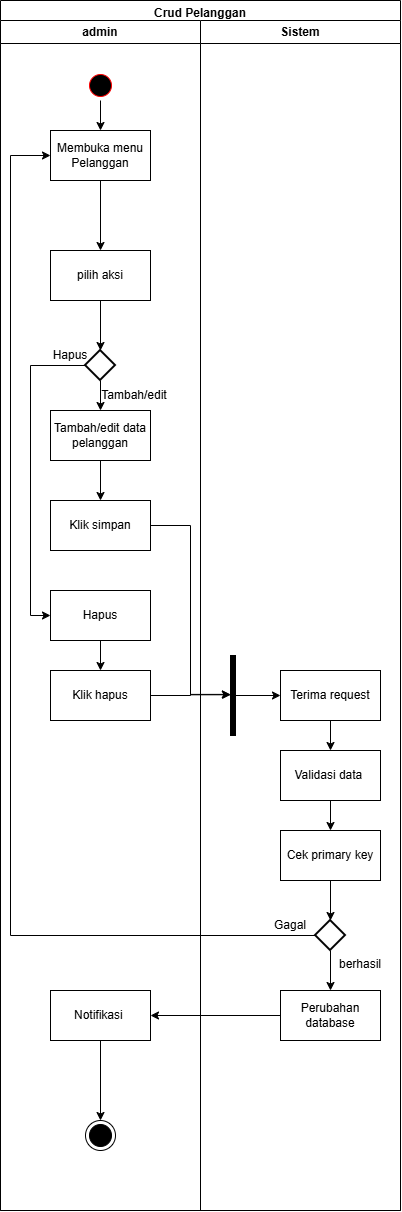

The diagram above was exported from draw.io. Its source (the exported page's mxGraphModel, read from the mxfile embedded in the PNG):
<mxGraphModel dx="860" dy="431" grid="0" gridSize="10" guides="1" tooltips="1" connect="1" arrows="1" fold="1" page="0" pageScale="1" pageWidth="827" pageHeight="1169" math="0" shadow="0">
  <root>
    <mxCell id="0" />
    <mxCell id="1" parent="0" />
    <mxCell id="v7-3gk9o438UZiSs_h77-1" parent="1" style="swimlane;" value="Crud Pelanggan" vertex="1">
      <mxGeometry height="1210" width="400" x="360" y="220" as="geometry" />
    </mxCell>
    <mxCell id="v7-3gk9o438UZiSs_h77-2" parent="v7-3gk9o438UZiSs_h77-1" style="swimlane;whiteSpace=wrap;html=1;" value="admin" vertex="1">
      <mxGeometry height="1190" width="200" y="20" as="geometry" />
    </mxCell>
    <mxCell id="v7-3gk9o438UZiSs_h77-3" edge="1" parent="v7-3gk9o438UZiSs_h77-2" source="v7-3gk9o438UZiSs_h77-4" style="edgeStyle=orthogonalEdgeStyle;rounded=0;orthogonalLoop=1;jettySize=auto;html=1;" target="v7-3gk9o438UZiSs_h77-6">
      <mxGeometry relative="1" as="geometry" />
    </mxCell>
    <mxCell id="v7-3gk9o438UZiSs_h77-4" parent="v7-3gk9o438UZiSs_h77-2" style="ellipse;html=1;shape=startState;fillColor=light-dark(#000000,#000000);strokeColor=light-dark(#FF0000,#FFFFFF);" value="" vertex="1">
      <mxGeometry height="30" width="30" x="85" y="50" as="geometry" />
    </mxCell>
    <mxCell id="v7-3gk9o438UZiSs_h77-5" edge="1" parent="v7-3gk9o438UZiSs_h77-2" source="v7-3gk9o438UZiSs_h77-6" style="edgeStyle=orthogonalEdgeStyle;rounded=0;orthogonalLoop=1;jettySize=auto;html=1;" target="v7-3gk9o438UZiSs_h77-7">
      <mxGeometry relative="1" as="geometry" />
    </mxCell>
    <mxCell id="v7-3gk9o438UZiSs_h77-6" parent="v7-3gk9o438UZiSs_h77-2" style="html=1;dashed=0;whiteSpace=wrap;" value="Membuka menu Pelanggan" vertex="1">
      <mxGeometry height="50" width="100" x="50" y="110" as="geometry" />
    </mxCell>
    <mxCell id="v7-3gk9o438UZiSs_h77-7" parent="v7-3gk9o438UZiSs_h77-2" style="html=1;dashed=0;whiteSpace=wrap;" value="pilih aksi" vertex="1">
      <mxGeometry height="50" width="100" x="50" y="230" as="geometry" />
    </mxCell>
    <mxCell id="v7-3gk9o438UZiSs_h77-8" edge="1" parent="v7-3gk9o438UZiSs_h77-2" source="v7-3gk9o438UZiSs_h77-10" style="edgeStyle=orthogonalEdgeStyle;rounded=0;orthogonalLoop=1;jettySize=auto;html=1;" target="v7-3gk9o438UZiSs_h77-13">
      <mxGeometry relative="1" as="geometry" />
    </mxCell>
    <mxCell id="v7-3gk9o438UZiSs_h77-9" edge="1" parent="v7-3gk9o438UZiSs_h77-2" source="v7-3gk9o438UZiSs_h77-10" style="edgeStyle=orthogonalEdgeStyle;rounded=0;orthogonalLoop=1;jettySize=auto;html=1;entryX=0;entryY=0.5;entryDx=0;entryDy=0;" target="v7-3gk9o438UZiSs_h77-15">
      <mxGeometry relative="1" as="geometry">
        <Array as="points">
          <mxPoint x="30" y="345" />
          <mxPoint x="30" y="595" />
        </Array>
      </mxGeometry>
    </mxCell>
    <mxCell id="v7-3gk9o438UZiSs_h77-10" parent="v7-3gk9o438UZiSs_h77-2" style="strokeWidth=2;html=1;shape=mxgraph.flowchart.decision;whiteSpace=wrap;" value="" vertex="1">
      <mxGeometry height="30" width="30" x="85" y="330" as="geometry" />
    </mxCell>
    <mxCell id="v7-3gk9o438UZiSs_h77-11" edge="1" parent="v7-3gk9o438UZiSs_h77-2" source="v7-3gk9o438UZiSs_h77-7" style="edgeStyle=orthogonalEdgeStyle;rounded=0;orthogonalLoop=1;jettySize=auto;html=1;entryX=0.5;entryY=0;entryDx=0;entryDy=0;entryPerimeter=0;" target="v7-3gk9o438UZiSs_h77-10">
      <mxGeometry relative="1" as="geometry" />
    </mxCell>
    <mxCell id="v7-3gk9o438UZiSs_h77-12" edge="1" parent="v7-3gk9o438UZiSs_h77-2" source="v7-3gk9o438UZiSs_h77-13" style="edgeStyle=orthogonalEdgeStyle;rounded=0;orthogonalLoop=1;jettySize=auto;html=1;entryX=0.5;entryY=0;entryDx=0;entryDy=0;" target="v7-3gk9o438UZiSs_h77-16">
      <mxGeometry relative="1" as="geometry" />
    </mxCell>
    <mxCell id="v7-3gk9o438UZiSs_h77-13" parent="v7-3gk9o438UZiSs_h77-2" style="html=1;dashed=0;whiteSpace=wrap;" value="Tambah/edit data pelanggan" vertex="1">
      <mxGeometry height="50" width="100" x="50" y="390" as="geometry" />
    </mxCell>
    <mxCell id="v7-3gk9o438UZiSs_h77-14" edge="1" parent="v7-3gk9o438UZiSs_h77-2" source="v7-3gk9o438UZiSs_h77-15" style="edgeStyle=orthogonalEdgeStyle;rounded=0;orthogonalLoop=1;jettySize=auto;html=1;entryX=0.5;entryY=0;entryDx=0;entryDy=0;" target="v7-3gk9o438UZiSs_h77-17">
      <mxGeometry relative="1" as="geometry" />
    </mxCell>
    <mxCell id="v7-3gk9o438UZiSs_h77-15" parent="v7-3gk9o438UZiSs_h77-2" style="html=1;dashed=0;whiteSpace=wrap;" value="Hapus" vertex="1">
      <mxGeometry height="50" width="100" x="50" y="570" as="geometry" />
    </mxCell>
    <mxCell id="v7-3gk9o438UZiSs_h77-16" parent="v7-3gk9o438UZiSs_h77-2" style="html=1;dashed=0;whiteSpace=wrap;" value="Klik simpan" vertex="1">
      <mxGeometry height="50" width="100" x="50" y="480" as="geometry" />
    </mxCell>
    <mxCell id="v7-3gk9o438UZiSs_h77-17" parent="v7-3gk9o438UZiSs_h77-2" style="html=1;dashed=0;whiteSpace=wrap;" value="Klik hapus" vertex="1">
      <mxGeometry height="50" width="100" x="50" y="650" as="geometry" />
    </mxCell>
    <mxCell id="v7-3gk9o438UZiSs_h77-18" parent="v7-3gk9o438UZiSs_h77-2" style="text;html=1;whiteSpace=wrap;strokeColor=none;fillColor=none;align=center;verticalAlign=middle;rounded=0;" value="Hapus" vertex="1">
      <mxGeometry height="30" width="60" x="40" y="320" as="geometry" />
    </mxCell>
    <mxCell id="v7-3gk9o438UZiSs_h77-19" parent="v7-3gk9o438UZiSs_h77-2" style="text;html=1;whiteSpace=wrap;strokeColor=none;fillColor=none;align=center;verticalAlign=middle;rounded=0;" value="Tambah/edit" vertex="1">
      <mxGeometry height="30" width="60" x="104" y="360" as="geometry" />
    </mxCell>
    <mxCell id="v7-3gk9o438UZiSs_h77-20" edge="1" parent="v7-3gk9o438UZiSs_h77-2" source="v7-3gk9o438UZiSs_h77-21" style="edgeStyle=orthogonalEdgeStyle;rounded=0;orthogonalLoop=1;jettySize=auto;html=1;entryX=0.5;entryY=0;entryDx=0;entryDy=0;" target="v7-3gk9o438UZiSs_h77-22">
      <mxGeometry relative="1" as="geometry">
        <mxPoint x="100" y="1080" as="targetPoint" />
      </mxGeometry>
    </mxCell>
    <mxCell id="v7-3gk9o438UZiSs_h77-21" parent="v7-3gk9o438UZiSs_h77-2" style="html=1;dashed=0;whiteSpace=wrap;" value="Notifikasi&amp;nbsp;" vertex="1">
      <mxGeometry height="50" width="100" x="50" y="970" as="geometry" />
    </mxCell>
    <mxCell id="v7-3gk9o438UZiSs_h77-22" parent="v7-3gk9o438UZiSs_h77-2" style="ellipse;html=1;shape=endState;fillColor=#000000;strokeColor=light-dark(#000000,#000000);" value="" vertex="1">
      <mxGeometry height="30" width="30" x="85" y="1100" as="geometry" />
    </mxCell>
    <mxCell id="v7-3gk9o438UZiSs_h77-23" parent="v7-3gk9o438UZiSs_h77-1" style="swimlane;whiteSpace=wrap;html=1;" value="Sistem" vertex="1">
      <mxGeometry height="1190" width="200" x="200" y="20" as="geometry" />
    </mxCell>
    <mxCell id="v7-3gk9o438UZiSs_h77-24" edge="1" parent="v7-3gk9o438UZiSs_h77-23" source="v7-3gk9o438UZiSs_h77-25" style="edgeStyle=orthogonalEdgeStyle;rounded=0;orthogonalLoop=1;jettySize=auto;html=1;entryX=0.5;entryY=0;entryDx=0;entryDy=0;" target="v7-3gk9o438UZiSs_h77-28">
      <mxGeometry relative="1" as="geometry" />
    </mxCell>
    <mxCell id="v7-3gk9o438UZiSs_h77-25" parent="v7-3gk9o438UZiSs_h77-23" style="html=1;dashed=0;whiteSpace=wrap;" value="Terima request" vertex="1">
      <mxGeometry height="50" width="100" x="80" y="650" as="geometry" />
    </mxCell>
    <mxCell id="v7-3gk9o438UZiSs_h77-26" edge="1" parent="v7-3gk9o438UZiSs_h77-23" source="v7-3gk9o438UZiSs_h77-27" style="edgeStyle=orthogonalEdgeStyle;rounded=0;orthogonalLoop=1;jettySize=auto;html=1;entryX=0;entryY=0.5;entryDx=0;entryDy=0;" target="v7-3gk9o438UZiSs_h77-25">
      <mxGeometry relative="1" as="geometry" />
    </mxCell>
    <mxCell id="v7-3gk9o438UZiSs_h77-27" parent="v7-3gk9o438UZiSs_h77-23" style="html=1;points=[];perimeter=orthogonalPerimeter;fillColor=strokeColor;" value="" vertex="1">
      <mxGeometry height="80" width="5" x="30" y="635" as="geometry" />
    </mxCell>
    <mxCell id="v7-3gk9o438UZiSs_h77-28" parent="v7-3gk9o438UZiSs_h77-23" style="html=1;dashed=0;whiteSpace=wrap;" value="Validasi data&amp;nbsp;" vertex="1">
      <mxGeometry height="50" width="100" x="80" y="730" as="geometry" />
    </mxCell>
    <mxCell id="v7-3gk9o438UZiSs_h77-29" edge="1" parent="v7-3gk9o438UZiSs_h77-1" source="v7-3gk9o438UZiSs_h77-17" style="edgeStyle=orthogonalEdgeStyle;rounded=0;orthogonalLoop=1;jettySize=auto;html=1;entryX=-0.036;entryY=0.486;entryDx=0;entryDy=0;entryPerimeter=0;" target="v7-3gk9o438UZiSs_h77-27">
      <mxGeometry relative="1" as="geometry" />
    </mxCell>
    <mxCell id="v7-3gk9o438UZiSs_h77-30" edge="1" parent="v7-3gk9o438UZiSs_h77-1" source="v7-3gk9o438UZiSs_h77-16" style="edgeStyle=orthogonalEdgeStyle;rounded=0;orthogonalLoop=1;jettySize=auto;html=1;entryX=0.032;entryY=0.491;entryDx=0;entryDy=0;entryPerimeter=0;" target="v7-3gk9o438UZiSs_h77-27">
      <mxGeometry relative="1" as="geometry">
        <mxPoint x="220" y="600" as="targetPoint" />
      </mxGeometry>
    </mxCell>
    <mxCell id="v7-3gk9o438UZiSs_h77-31" parent="1" style="html=1;dashed=0;whiteSpace=wrap;" value="Cek primary key" vertex="1">
      <mxGeometry height="50" width="100" x="640" y="1050" as="geometry" />
    </mxCell>
    <mxCell id="v7-3gk9o438UZiSs_h77-32" edge="1" parent="1" source="v7-3gk9o438UZiSs_h77-28" style="edgeStyle=orthogonalEdgeStyle;rounded=0;orthogonalLoop=1;jettySize=auto;html=1;entryX=0.5;entryY=0;entryDx=0;entryDy=0;" target="v7-3gk9o438UZiSs_h77-31">
      <mxGeometry relative="1" as="geometry" />
    </mxCell>
    <mxCell id="v7-3gk9o438UZiSs_h77-33" edge="1" parent="1" source="v7-3gk9o438UZiSs_h77-35" style="edgeStyle=orthogonalEdgeStyle;rounded=0;orthogonalLoop=1;jettySize=auto;html=1;entryX=0;entryY=0.5;entryDx=0;entryDy=0;" target="v7-3gk9o438UZiSs_h77-6">
      <mxGeometry relative="1" as="geometry">
        <Array as="points">
          <mxPoint x="370" y="1155.09" />
          <mxPoint x="370" y="375.09" />
        </Array>
      </mxGeometry>
    </mxCell>
    <mxCell id="v7-3gk9o438UZiSs_h77-34" edge="1" parent="1" source="v7-3gk9o438UZiSs_h77-35" style="edgeStyle=orthogonalEdgeStyle;rounded=0;orthogonalLoop=1;jettySize=auto;html=1;entryX=0.5;entryY=0;entryDx=0;entryDy=0;" target="v7-3gk9o438UZiSs_h77-39">
      <mxGeometry relative="1" as="geometry" />
    </mxCell>
    <mxCell id="v7-3gk9o438UZiSs_h77-35" parent="1" style="strokeWidth=2;html=1;shape=mxgraph.flowchart.decision;whiteSpace=wrap;" value="" vertex="1">
      <mxGeometry height="30" width="30" x="675" y="1140" as="geometry" />
    </mxCell>
    <mxCell id="v7-3gk9o438UZiSs_h77-36" edge="1" parent="1" source="v7-3gk9o438UZiSs_h77-31" style="edgeStyle=orthogonalEdgeStyle;rounded=0;orthogonalLoop=1;jettySize=auto;html=1;entryX=0.5;entryY=0;entryDx=0;entryDy=0;entryPerimeter=0;" target="v7-3gk9o438UZiSs_h77-35">
      <mxGeometry relative="1" as="geometry" />
    </mxCell>
    <mxCell id="v7-3gk9o438UZiSs_h77-37" parent="1" style="text;html=1;whiteSpace=wrap;strokeColor=none;fillColor=none;align=center;verticalAlign=middle;rounded=0;" value="Gagal" vertex="1">
      <mxGeometry height="30" width="60" x="620" y="1130" as="geometry" />
    </mxCell>
    <mxCell id="v7-3gk9o438UZiSs_h77-38" edge="1" parent="1" source="v7-3gk9o438UZiSs_h77-39" style="edgeStyle=orthogonalEdgeStyle;rounded=0;orthogonalLoop=1;jettySize=auto;html=1;entryX=1;entryY=0.5;entryDx=0;entryDy=0;" target="v7-3gk9o438UZiSs_h77-21">
      <mxGeometry relative="1" as="geometry" />
    </mxCell>
    <mxCell id="v7-3gk9o438UZiSs_h77-39" parent="1" style="html=1;dashed=0;whiteSpace=wrap;" value="Perubahan database" vertex="1">
      <mxGeometry height="50" width="100" x="640" y="1210" as="geometry" />
    </mxCell>
    <mxCell id="v7-3gk9o438UZiSs_h77-40" parent="1" style="text;html=1;whiteSpace=wrap;strokeColor=none;fillColor=none;align=center;verticalAlign=middle;rounded=0;" value="berhasil" vertex="1">
      <mxGeometry height="30" width="60" x="690" y="1169" as="geometry" />
    </mxCell>
  </root>
</mxGraphModel>